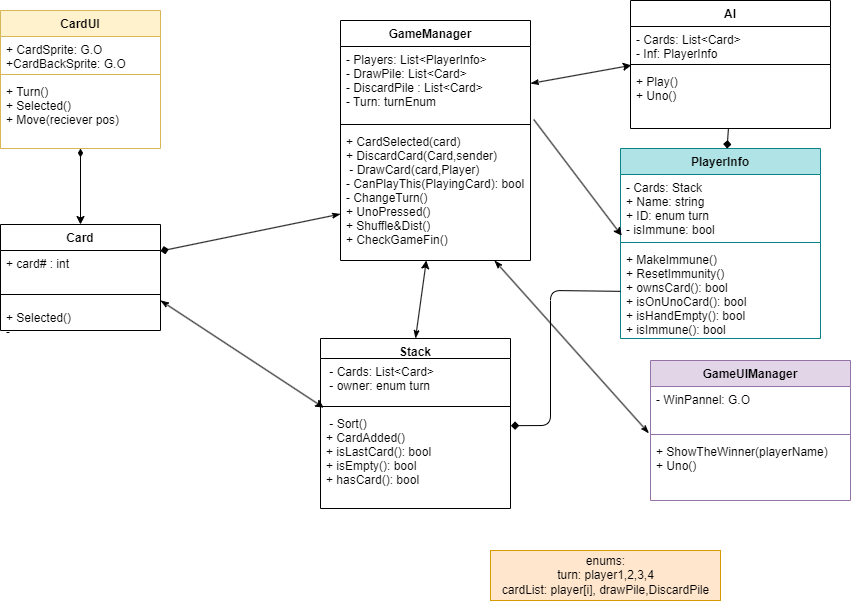

The diagram above was exported from draw.io. Its source (the exported page's mxGraphModel, read from the mxfile embedded in the PNG):
<mxGraphModel dx="871" dy="467" grid="1" gridSize="10" guides="1" tooltips="1" connect="1" arrows="1" fold="1" page="1" pageScale="1" pageWidth="850" pageHeight="1100" math="0" shadow="0">
  <root>
    <mxCell id="0" />
    <mxCell id="1" parent="0" />
    <mxCell id="29" value="" style="edgeStyle=none;html=1;endArrow=diamondThin;endFill=1;startArrow=classic;startFill=1;" parent="1" source="2" target="9" edge="1">
      <mxGeometry relative="1" as="geometry" />
    </mxCell>
    <mxCell id="2" value="Card" style="swimlane;fontStyle=1;align=center;verticalAlign=top;childLayout=stackLayout;horizontal=1;startSize=26;horizontalStack=0;resizeParent=1;resizeParentMax=0;resizeLast=0;collapsible=1;marginBottom=0;" parent="1" vertex="1">
      <mxGeometry x="60" y="234" width="160" height="106" as="geometry" />
    </mxCell>
    <mxCell id="3" value="+ card# : int" style="text;strokeColor=none;fillColor=none;align=left;verticalAlign=top;spacingLeft=4;spacingRight=4;overflow=hidden;rotatable=0;points=[[0,0.5],[1,0.5]];portConstraint=eastwest;" parent="2" vertex="1">
      <mxGeometry y="26" width="160" height="34" as="geometry" />
    </mxCell>
    <mxCell id="4" value="" style="line;strokeWidth=1;fillColor=none;align=left;verticalAlign=middle;spacingTop=-1;spacingLeft=3;spacingRight=3;rotatable=0;labelPosition=right;points=[];portConstraint=eastwest;strokeColor=inherit;" parent="2" vertex="1">
      <mxGeometry y="60" width="160" height="20" as="geometry" />
    </mxCell>
    <mxCell id="5" value="+ Selected()&#10;-" style="text;strokeColor=none;fillColor=none;align=left;verticalAlign=top;spacingLeft=4;spacingRight=4;overflow=hidden;rotatable=0;points=[[0,0.5],[1,0.5]];portConstraint=eastwest;" parent="2" vertex="1">
      <mxGeometry y="80" width="160" height="26" as="geometry" />
    </mxCell>
    <mxCell id="6" value="CardUI" style="swimlane;fontStyle=1;align=center;verticalAlign=top;childLayout=stackLayout;horizontal=1;startSize=26;horizontalStack=0;resizeParent=1;resizeParentMax=0;resizeLast=0;collapsible=1;marginBottom=0;fillColor=#fff2cc;strokeColor=#d6b656;" parent="1" vertex="1">
      <mxGeometry x="60" y="20" width="160" height="138" as="geometry" />
    </mxCell>
    <mxCell id="7" value="+ CardSprite: G.O&#10;+CardBackSprite: G.O" style="text;strokeColor=none;fillColor=none;align=left;verticalAlign=top;spacingLeft=4;spacingRight=4;overflow=hidden;rotatable=0;points=[[0,0.5],[1,0.5]];portConstraint=eastwest;" parent="6" vertex="1">
      <mxGeometry y="26" width="160" height="34" as="geometry" />
    </mxCell>
    <mxCell id="8" value="" style="line;strokeWidth=1;fillColor=none;align=left;verticalAlign=middle;spacingTop=-1;spacingLeft=3;spacingRight=3;rotatable=0;labelPosition=right;points=[];portConstraint=eastwest;strokeColor=inherit;" parent="6" vertex="1">
      <mxGeometry y="60" width="160" height="8" as="geometry" />
    </mxCell>
    <mxCell id="9" value="+ Turn()&#10;+ Selected()&#10;+ Move(reciever pos)" style="text;strokeColor=none;fillColor=none;align=left;verticalAlign=top;spacingLeft=4;spacingRight=4;overflow=hidden;rotatable=0;points=[[0,0.5],[1,0.5]];portConstraint=eastwest;" parent="6" vertex="1">
      <mxGeometry y="68" width="160" height="70" as="geometry" />
    </mxCell>
    <mxCell id="10" value="AI" style="swimlane;fontStyle=1;align=center;verticalAlign=top;childLayout=stackLayout;horizontal=1;startSize=26;horizontalStack=0;resizeParent=1;resizeParentMax=0;resizeLast=0;collapsible=1;marginBottom=0;" parent="1" vertex="1">
      <mxGeometry x="690" y="10" width="200" height="128" as="geometry" />
    </mxCell>
    <mxCell id="11" value="- Cards: List&lt;Card&gt;&#10;- Inf: PlayerInfo" style="text;strokeColor=none;fillColor=none;align=left;verticalAlign=top;spacingLeft=4;spacingRight=4;overflow=hidden;rotatable=0;points=[[0,0.5],[1,0.5]];portConstraint=eastwest;" parent="10" vertex="1">
      <mxGeometry y="26" width="200" height="34" as="geometry" />
    </mxCell>
    <mxCell id="12" value="" style="line;strokeWidth=1;fillColor=none;align=left;verticalAlign=middle;spacingTop=-1;spacingLeft=3;spacingRight=3;rotatable=0;labelPosition=right;points=[];portConstraint=eastwest;strokeColor=inherit;" parent="10" vertex="1">
      <mxGeometry y="60" width="200" height="8" as="geometry" />
    </mxCell>
    <mxCell id="13" value="+ Play()&#10;+ Uno()&#10;" style="text;strokeColor=none;fillColor=none;align=left;verticalAlign=top;spacingLeft=4;spacingRight=4;overflow=hidden;rotatable=0;points=[[0,0.5],[1,0.5]];portConstraint=eastwest;" parent="10" vertex="1">
      <mxGeometry y="68" width="200" height="60" as="geometry" />
    </mxCell>
    <mxCell id="14" value="Stack" style="swimlane;fontStyle=1;align=center;verticalAlign=top;childLayout=stackLayout;horizontal=1;startSize=20;horizontalStack=0;resizeParent=1;resizeParentMax=0;resizeLast=0;collapsible=1;marginBottom=0;" parent="1" vertex="1">
      <mxGeometry x="380" y="348" width="190" height="170" as="geometry" />
    </mxCell>
    <mxCell id="15" value=" - Cards: List&lt;Card&gt;&#10; - owner: enum turn" style="text;strokeColor=none;fillColor=none;align=left;verticalAlign=top;spacingLeft=4;spacingRight=4;overflow=hidden;rotatable=0;points=[[0,0.5],[1,0.5]];portConstraint=eastwest;" parent="14" vertex="1">
      <mxGeometry y="20" width="190" height="44" as="geometry" />
    </mxCell>
    <mxCell id="16" value="" style="line;strokeWidth=1;fillColor=none;align=left;verticalAlign=middle;spacingTop=-1;spacingLeft=3;spacingRight=3;rotatable=0;labelPosition=right;points=[];portConstraint=eastwest;strokeColor=inherit;" parent="14" vertex="1">
      <mxGeometry y="64" width="190" height="8" as="geometry" />
    </mxCell>
    <mxCell id="17" value=" - Sort()&#10;+ CardAdded()&#10;+ isLastCard(): bool&#10;+ isEmpty(): bool&#10;+ hasCard(): bool" style="text;strokeColor=none;fillColor=none;align=left;verticalAlign=top;spacingLeft=4;spacingRight=4;overflow=hidden;rotatable=0;points=[[0,0.5],[1,0.5]];portConstraint=eastwest;" parent="14" vertex="1">
      <mxGeometry y="72" width="190" height="98" as="geometry" />
    </mxCell>
    <mxCell id="18" value="GameManager   " style="swimlane;fontStyle=1;align=center;verticalAlign=top;childLayout=stackLayout;horizontal=1;startSize=26;horizontalStack=0;resizeParent=1;resizeParentMax=0;resizeLast=0;collapsible=1;marginBottom=0;" parent="1" vertex="1">
      <mxGeometry x="400" y="30" width="190" height="240" as="geometry" />
    </mxCell>
    <mxCell id="19" value="- Players: List&lt;PlayerInfo&gt;&#10;- DrawPile: List&lt;Card&gt;&#10;- DiscardPile : List&lt;Card&gt;&#10;- Turn: turnEnum&#10;" style="text;strokeColor=none;fillColor=none;align=left;verticalAlign=top;spacingLeft=4;spacingRight=4;overflow=hidden;rotatable=0;points=[[0,0.5],[1,0.5]];portConstraint=eastwest;" parent="18" vertex="1">
      <mxGeometry y="26" width="190" height="74" as="geometry" />
    </mxCell>
    <mxCell id="20" value="" style="line;strokeWidth=1;fillColor=none;align=left;verticalAlign=middle;spacingTop=-1;spacingLeft=3;spacingRight=3;rotatable=0;labelPosition=right;points=[];portConstraint=eastwest;strokeColor=inherit;" parent="18" vertex="1">
      <mxGeometry y="100" width="190" height="8" as="geometry" />
    </mxCell>
    <mxCell id="21" value="+ CardSelected(card) &#10;+ DiscardCard(Card,sender)&#10; - DrawCard(card,Player)&#10;- CanPlayThis(PlayingCard): bool&#10;- ChangeTurn()&#10;+ UnoPressed()&#10;+ Shuffle&amp;Dist()&#10;+ CheckGameFin()" style="text;strokeColor=none;fillColor=none;align=left;verticalAlign=top;spacingLeft=4;spacingRight=4;overflow=hidden;rotatable=0;points=[[0,0.5],[1,0.5]];portConstraint=eastwest;" parent="18" vertex="1">
      <mxGeometry y="108" width="190" height="132" as="geometry" />
    </mxCell>
    <mxCell id="23" value="GameUIManager" style="swimlane;fontStyle=1;align=center;verticalAlign=top;childLayout=stackLayout;horizontal=1;startSize=26;horizontalStack=0;resizeParent=1;resizeParentMax=0;resizeLast=0;collapsible=1;marginBottom=0;fillColor=#e1d5e7;strokeColor=#9673a6;" parent="1" vertex="1">
      <mxGeometry x="710" y="370" width="200" height="140" as="geometry">
        <mxRectangle x="620" y="180" width="150" height="30" as="alternateBounds" />
      </mxGeometry>
    </mxCell>
    <mxCell id="24" value="- WinPannel: G.O" style="text;strokeColor=none;fillColor=none;align=left;verticalAlign=top;spacingLeft=4;spacingRight=4;overflow=hidden;rotatable=0;points=[[0,0.5],[1,0.5]];portConstraint=eastwest;" parent="23" vertex="1">
      <mxGeometry y="26" width="200" height="44" as="geometry" />
    </mxCell>
    <mxCell id="25" value="" style="line;strokeWidth=1;fillColor=none;align=left;verticalAlign=middle;spacingTop=-1;spacingLeft=3;spacingRight=3;rotatable=0;labelPosition=right;points=[];portConstraint=eastwest;strokeColor=inherit;" parent="23" vertex="1">
      <mxGeometry y="70" width="200" height="8" as="geometry" />
    </mxCell>
    <mxCell id="26" value="+ ShowTheWinner(playerName)&#10;+ Uno()" style="text;strokeColor=none;fillColor=none;align=left;verticalAlign=top;spacingLeft=4;spacingRight=4;overflow=hidden;rotatable=0;points=[[0,0.5],[1,0.5]];portConstraint=eastwest;" parent="23" vertex="1">
      <mxGeometry y="78" width="200" height="62" as="geometry" />
    </mxCell>
    <mxCell id="31" value="enums:&lt;br&gt;turn: player1,2,3,4&lt;br&gt;cardList: player[i], drawPile,DiscardPile" style="html=1;fillColor=#ffe6cc;strokeColor=#d79b00;" parent="1" vertex="1">
      <mxGeometry x="550" y="560" width="230" height="50" as="geometry" />
    </mxCell>
    <mxCell id="33" value="" style="edgeStyle=none;html=1;endArrow=classicThin;endFill=1;startArrow=classicThin;startFill=1;exitX=-0.008;exitY=1.063;exitDx=0;exitDy=0;exitPerimeter=0;" parent="1" source="24" target="21" edge="1">
      <mxGeometry relative="1" as="geometry" />
    </mxCell>
    <mxCell id="37" value="" style="edgeStyle=none;html=1;startArrow=diamond;startFill=1;endArrow=classicThin;endFill=1;" parent="1" source="3" target="21" edge="1">
      <mxGeometry relative="1" as="geometry" />
    </mxCell>
    <mxCell id="sTMqIw9Sxu3MvXUR5bje-37" style="edgeStyle=none;html=1;entryX=1;entryY=0.5;entryDx=0;entryDy=0;startArrow=classic;startFill=1;endArrow=classicThin;endFill=1;exitX=0.004;exitY=-0.053;exitDx=0;exitDy=0;exitPerimeter=0;" parent="1" source="13" target="19" edge="1">
      <mxGeometry relative="1" as="geometry">
        <Array as="points" />
      </mxGeometry>
    </mxCell>
    <mxCell id="sTMqIw9Sxu3MvXUR5bje-38" style="html=1;startArrow=classic;startFill=1;endArrow=classicThin;endFill=1;exitX=0.017;exitY=-0.029;exitDx=0;exitDy=0;exitPerimeter=0;" parent="1" source="17" edge="1">
      <mxGeometry relative="1" as="geometry">
        <mxPoint x="220" y="310" as="targetPoint" />
      </mxGeometry>
    </mxCell>
    <mxCell id="sTMqIw9Sxu3MvXUR5bje-40" style="edgeStyle=none;html=1;entryX=0.5;entryY=0;entryDx=0;entryDy=0;startArrow=classic;startFill=1;endArrow=classicThin;endFill=1;" parent="1" source="21" target="14" edge="1">
      <mxGeometry relative="1" as="geometry" />
    </mxCell>
    <mxCell id="qDhtlG1oP7dqkVE-m9Ok-37" value="PlayerInfo" style="swimlane;fontStyle=1;align=center;verticalAlign=top;childLayout=stackLayout;horizontal=1;startSize=26;horizontalStack=0;resizeParent=1;resizeParentMax=0;resizeLast=0;collapsible=1;marginBottom=0;fillColor=#b0e3e6;strokeColor=#0e8088;" vertex="1" parent="1">
      <mxGeometry x="680" y="158" width="200" height="190" as="geometry" />
    </mxCell>
    <mxCell id="qDhtlG1oP7dqkVE-m9Ok-38" value="- Cards: Stack&#10;+ Name: string&#10;+ ID: enum turn&#10;- isImmune: bool" style="text;strokeColor=none;fillColor=none;align=left;verticalAlign=top;spacingLeft=4;spacingRight=4;overflow=hidden;rotatable=0;points=[[0,0.5],[1,0.5]];portConstraint=eastwest;" vertex="1" parent="qDhtlG1oP7dqkVE-m9Ok-37">
      <mxGeometry y="26" width="200" height="64" as="geometry" />
    </mxCell>
    <mxCell id="qDhtlG1oP7dqkVE-m9Ok-39" value="" style="line;strokeWidth=1;fillColor=none;align=left;verticalAlign=middle;spacingTop=-1;spacingLeft=3;spacingRight=3;rotatable=0;labelPosition=right;points=[];portConstraint=eastwest;strokeColor=inherit;" vertex="1" parent="qDhtlG1oP7dqkVE-m9Ok-37">
      <mxGeometry y="90" width="200" height="8" as="geometry" />
    </mxCell>
    <mxCell id="qDhtlG1oP7dqkVE-m9Ok-40" value="+ MakeImmune()&#10;+ ResetImmunity()&#10;+ ownsCard(): bool&#10;+ isOnUnoCard(): bool&#10;+ isHandEmpty(): bool&#10;+ isImmune(): bool" style="text;strokeColor=none;fillColor=none;align=left;verticalAlign=top;spacingLeft=4;spacingRight=4;overflow=hidden;rotatable=0;points=[[0,0.5],[1,0.5]];portConstraint=eastwest;" vertex="1" parent="qDhtlG1oP7dqkVE-m9Ok-37">
      <mxGeometry y="98" width="200" height="92" as="geometry" />
    </mxCell>
    <mxCell id="qDhtlG1oP7dqkVE-m9Ok-41" style="edgeStyle=none;html=1;entryX=0.006;entryY=0.955;entryDx=0;entryDy=0;entryPerimeter=0;exitX=1.017;exitY=0.986;exitDx=0;exitDy=0;exitPerimeter=0;" edge="1" parent="1" source="19" target="qDhtlG1oP7dqkVE-m9Ok-38">
      <mxGeometry relative="1" as="geometry" />
    </mxCell>
    <mxCell id="z68q5L5jbN7VCAd6Mvxz-37" style="edgeStyle=none;html=1;entryX=1.002;entryY=0.155;entryDx=0;entryDy=0;entryPerimeter=0;endArrow=diamond;endFill=1;" edge="1" parent="1" source="qDhtlG1oP7dqkVE-m9Ok-40" target="17">
      <mxGeometry relative="1" as="geometry">
        <Array as="points">
          <mxPoint x="610" y="300" />
          <mxPoint x="610" y="435" />
        </Array>
      </mxGeometry>
    </mxCell>
    <mxCell id="9Yg5vCAgdEZOynB6XXTI-37" style="edgeStyle=none;html=1;endArrow=diamond;endFill=1;" edge="1" parent="1" source="13" target="qDhtlG1oP7dqkVE-m9Ok-37">
      <mxGeometry relative="1" as="geometry" />
    </mxCell>
  </root>
</mxGraphModel>